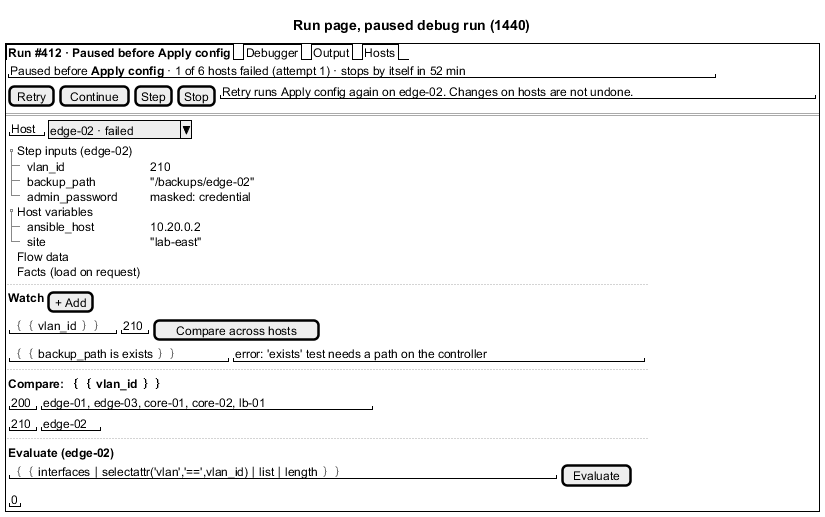

The diagram above was rendered by PlantUML. Its source (embedded in the PNG):
@startsalt
title Run page, paused debug run (1440)
{+
  {/ <b>Run #412 · Paused before Apply config | Debugger | Output | Hosts }
  { "Paused before <b>Apply config</b> · 1 of 6 hosts failed (attempt 1) · stops by itself in 52 min" }
  { [Retry] | [Continue] | [Step] | [Stop] | "Retry runs Apply config again on edge-02. Changes on hosts are not undone." }
  ==
  {
    { "Host" | ^edge-02 · failed^ }
    {T
      + Step inputs (edge-02)
      ++ vlan_id | 210
      ++ backup_path | "/backups/edge-02"
      ++ admin_password | masked: credential
      + Host variables
      ++ ansible_host | 10.20.0.2
      ++ site | "lab-east"
      + Flow data
      + Facts (load on request)
    }
    ..
    { <b>Watch | [+ Add] }
    { "｛｛ vlan_id ｝｝" | "210" | [Compare across hosts] }
    { "｛｛ backup_path is exists ｝｝" | "error: 'exists' test needs a path on the controller" }
    ..
    { <b>Compare: ｛｛ vlan_id ｝｝ }
    { "200" | "edge-01, edge-03, core-01, core-02, lb-01" }
    { "210" | "edge-02" }
    ..
    { <b>Evaluate (edge-02) }
    { "｛｛ interfaces ∣ selectattr('vlan','==',vlan_id) ∣ list ∣ length ｝｝  " | [Evaluate] }
    { "0" }
  }
}
@endsalt